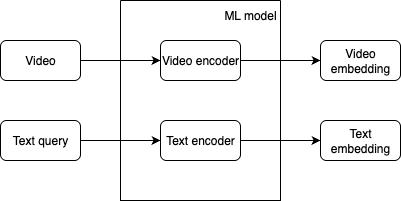

The diagram above was exported from draw.io. Its source (the exported page's mxGraphModel, read from the mxfile embedded in the PNG):
<mxGraphModel dx="976" dy="565" grid="1" gridSize="10" guides="1" tooltips="1" connect="1" arrows="1" fold="1" page="1" pageScale="1" pageWidth="850" pageHeight="1100" math="0" shadow="0">
  <root>
    <mxCell id="0" />
    <mxCell id="1" parent="0" />
    <mxCell id="qiO_hPwuFdxvZxoSVy8A-5" style="edgeStyle=orthogonalEdgeStyle;rounded=0;orthogonalLoop=1;jettySize=auto;html=1;exitX=1;exitY=0.5;exitDx=0;exitDy=0;" parent="1" source="QY3fSjqpYz8GA3IVz9RK-1" target="qiO_hPwuFdxvZxoSVy8A-3" edge="1">
      <mxGeometry relative="1" as="geometry" />
    </mxCell>
    <mxCell id="QY3fSjqpYz8GA3IVz9RK-1" value="Video" style="rounded=1;whiteSpace=wrap;html=1;" parent="1" vertex="1">
      <mxGeometry x="80" y="120" width="80" height="40" as="geometry" />
    </mxCell>
    <mxCell id="qiO_hPwuFdxvZxoSVy8A-6" style="edgeStyle=orthogonalEdgeStyle;rounded=0;orthogonalLoop=1;jettySize=auto;html=1;exitX=1;exitY=0.5;exitDx=0;exitDy=0;entryX=0;entryY=0.5;entryDx=0;entryDy=0;" parent="1" source="qiO_hPwuFdxvZxoSVy8A-1" target="qiO_hPwuFdxvZxoSVy8A-4" edge="1">
      <mxGeometry relative="1" as="geometry" />
    </mxCell>
    <mxCell id="qiO_hPwuFdxvZxoSVy8A-1" value="Text query" style="rounded=1;whiteSpace=wrap;html=1;" parent="1" vertex="1">
      <mxGeometry x="80" y="200" width="80" height="40" as="geometry" />
    </mxCell>
    <mxCell id="qiO_hPwuFdxvZxoSVy8A-2" value="" style="swimlane;startSize=0;" parent="1" vertex="1">
      <mxGeometry x="200" y="80" width="160" height="200" as="geometry" />
    </mxCell>
    <mxCell id="qiO_hPwuFdxvZxoSVy8A-3" value="Video encoder" style="rounded=1;whiteSpace=wrap;html=1;" parent="qiO_hPwuFdxvZxoSVy8A-2" vertex="1">
      <mxGeometry x="40" y="40" width="80" height="40" as="geometry" />
    </mxCell>
    <mxCell id="qiO_hPwuFdxvZxoSVy8A-4" value="Text encoder" style="rounded=1;whiteSpace=wrap;html=1;" parent="qiO_hPwuFdxvZxoSVy8A-2" vertex="1">
      <mxGeometry x="40" y="120" width="80" height="40" as="geometry" />
    </mxCell>
    <mxCell id="qiO_hPwuFdxvZxoSVy8A-7" value="ML model" style="text;html=1;strokeColor=none;fillColor=none;align=center;verticalAlign=middle;whiteSpace=wrap;rounded=0;" parent="qiO_hPwuFdxvZxoSVy8A-2" vertex="1">
      <mxGeometry x="100" width="60" height="30" as="geometry" />
    </mxCell>
    <mxCell id="qiO_hPwuFdxvZxoSVy8A-8" value="Video embedding" style="rounded=1;whiteSpace=wrap;html=1;" parent="1" vertex="1">
      <mxGeometry x="400" y="120" width="80" height="40" as="geometry" />
    </mxCell>
    <mxCell id="qiO_hPwuFdxvZxoSVy8A-9" value="Text embedding" style="rounded=1;whiteSpace=wrap;html=1;" parent="1" vertex="1">
      <mxGeometry x="400" y="200" width="80" height="40" as="geometry" />
    </mxCell>
    <mxCell id="qiO_hPwuFdxvZxoSVy8A-10" style="edgeStyle=orthogonalEdgeStyle;rounded=0;orthogonalLoop=1;jettySize=auto;html=1;exitX=1;exitY=0.5;exitDx=0;exitDy=0;" parent="1" source="qiO_hPwuFdxvZxoSVy8A-3" target="qiO_hPwuFdxvZxoSVy8A-8" edge="1">
      <mxGeometry relative="1" as="geometry" />
    </mxCell>
    <mxCell id="qiO_hPwuFdxvZxoSVy8A-11" style="edgeStyle=orthogonalEdgeStyle;rounded=0;orthogonalLoop=1;jettySize=auto;html=1;exitX=1;exitY=0.5;exitDx=0;exitDy=0;entryX=0;entryY=0.5;entryDx=0;entryDy=0;" parent="1" source="qiO_hPwuFdxvZxoSVy8A-4" target="qiO_hPwuFdxvZxoSVy8A-9" edge="1">
      <mxGeometry relative="1" as="geometry" />
    </mxCell>
  </root>
</mxGraphModel>